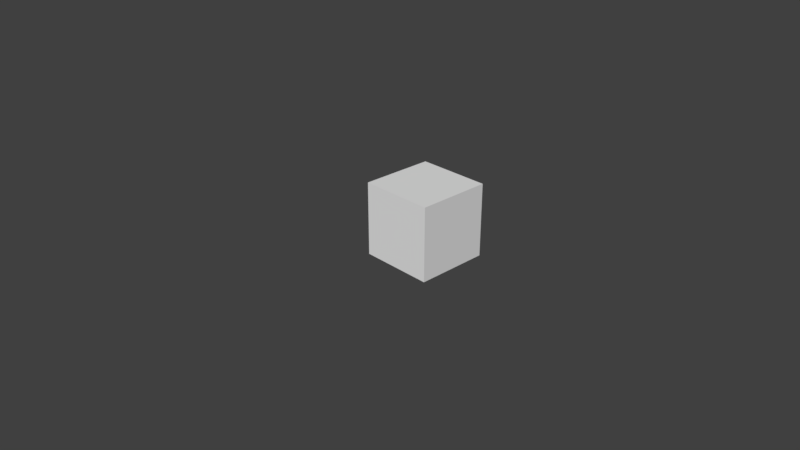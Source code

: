 # Source: cube.blend  (saved by Blender 2.79.0; exported with 4.5.12 LTS)
import bpy
from mathutils import Matrix  # noqa: F401  (used for matrix-valued properties, if any)

bpy.ops.wm.read_factory_settings(use_empty=True)
scene = bpy.context.scene
scene.name = 'Scene'

# ---- collections
col_collection_1 = bpy.data.collections.new('Collection 1'); scene.collection.children.link(col_collection_1)

# ---- materials (node trees are filled in below, after node groups)
mat_leftmaterial = bpy.data.materials.new('LeftMaterial')
mat_leftmaterial.alpha_threshold = 0.0
mat_leftmaterial.use_transparent_shadow = False
mat_leftmaterial.preview_render_type = 'CUBE'
mat_leftmaterial.roughness = 0.5
mat_leftmaterial.line_color = (0.0, 0.0, 0.0, 1.0)
mat_frontmaterial = bpy.data.materials.new('FrontMaterial')
mat_frontmaterial.alpha_threshold = 0.0
mat_frontmaterial.use_transparent_shadow = False
mat_frontmaterial.preview_render_type = 'CUBE'
mat_frontmaterial.roughness = 0.5
mat_rightmaterial = bpy.data.materials.new('RightMaterial')
mat_rightmaterial.alpha_threshold = 0.0
mat_rightmaterial.use_transparent_shadow = False
mat_rightmaterial.preview_render_type = 'CUBE'
mat_rightmaterial.roughness = 0.5
mat_backmaterial = bpy.data.materials.new('BackMaterial')
mat_backmaterial.alpha_threshold = 0.0
mat_backmaterial.use_transparent_shadow = False
mat_backmaterial.roughness = 0.5
mat_topmaterial = bpy.data.materials.new('TopMaterial')
mat_topmaterial.alpha_threshold = 0.0
mat_topmaterial.use_transparent_shadow = False
mat_topmaterial.preview_render_type = 'CUBE'
mat_topmaterial.roughness = 0.5
mat_topmaterial.line_color = (0.0, 0.0, 0.0, 1.0)
mat_bottommaterial = bpy.data.materials.new('BottomMaterial')
mat_bottommaterial.alpha_threshold = 0.0
mat_bottommaterial.use_transparent_shadow = False
mat_bottommaterial.preview_render_type = 'CUBE'
mat_bottommaterial.roughness = 0.5

# ---- material node trees

# ---- world
world_world = bpy.data.worlds.new('World'); scene.world = world_world
world_world.color = (0.05088, 0.05088, 0.05088)
world_world.use_sun_shadow = False
world_world.sun_shadow_jitter_overblur = 0.0
world_world.cycles.sampling_method = 'MANUAL'

# ---- cameras
cam_camera = bpy.data.cameras.new('Camera')
cam_camera.clip_end = 100.0
cam_camera.lens = 35.0
cam_camera.sensor_width = 32.0
cam_camera.sensor_height = 18.0
cam_camera.ortho_scale = 7.314
cam_camera.dof.focus_distance = 0.0
cam_camera.dof.aperture_fstop = 128.0

# ---- meshes
me_cube = bpy.data.meshes.new('Cube')
me_cube.from_pydata([(0.0, 1.0, 2.98e-08), (1.0, 1.0, 2.98e-08), (1.0, -5.96e-08, 2.98e-08), (-4.172e-07, 3.576e-07, 2.98e-08), (4.768e-07, 1.0, 1.0), (1.0, 1.0, 1.0), (1.0, -2.98e-07, 1.0), (-2.98e-08, 1.192e-07, 1.0)], [], [(0, 1, 2, 3), (4, 7, 6, 5), (0, 4, 5, 1), (1, 5, 6, 2), (2, 6, 7, 3), (4, 0, 3, 7)])
me_cube.polygons.foreach_set('material_index', [5, 4, 2, 1, 0, 3])
_uv = me_cube.uv_layers.new(name='UVMap')
_uv.uv.foreach_set('vector', [0.9999, 0.9999, 9.998e-05, 0.9999, 9.998e-05, 9.998e-05, 0.9999, 0.0001005, 0.9999, 0.9999, 0.0001004, 0.9999, 9.998e-05, 0.0001008, 0.9999, 9.998e-05, 0.9999, 9.998e-05, 0.9999, 0.9999, 9.998e-05, 0.9999, 0.0001005, 0.0001, 0.9999, 9.998e-05, 0.9999, 0.9999, 0.0001001, 0.9999, 9.998e-05, 0.0001002, 0.9999, 9.996e-05, 0.9999, 0.9999, 0.0001002, 0.9999, 9.996e-05, 9.996e-05, 9.996e-05, 0.9999, 9.996e-05, 0.0001006, 0.9999, 9.996e-05, 0.9999, 0.9999])
me_cube.materials.append(mat_leftmaterial)
me_cube.materials.append(mat_frontmaterial)
me_cube.materials.append(mat_rightmaterial)
me_cube.materials.append(mat_backmaterial)
me_cube.materials.append(mat_topmaterial)
me_cube.materials.append(mat_bottommaterial)
me_cube.use_remesh_preserve_volume = False
me_cube.use_remesh_preserve_attributes = False
me_cube.use_mirror_vertex_groups = False
me_cube.update()

# ---- objects
ob_cube = bpy.data.objects.new('Cube', me_cube)
ob_camera = bpy.data.objects.new('Camera', cam_camera)

# ---- transforms, parenting, visibility, modifiers, constraints
ob_cube.location = (0.0, 0.0, 0.0)
ob_cube.lock_rotations_4d = False
ob_cube.empty_display_type = 'ARROWS'
ob_cube.lineart.crease_threshold = 0.0
ob_camera.location = (7.481, -6.508, 5.344)
ob_camera.rotation_euler = (1.109, 0.0, 0.8149)
ob_camera.lock_rotations_4d = False
ob_camera.empty_display_type = 'ARROWS'
ob_camera.color = (0.0, 0.0, 0.0, 0.0)
ob_camera.display_type = 'WIRE'
ob_camera.lineart.crease_threshold = 0.0

# ---- collection membership
col_collection_1.objects.link(ob_cube)
col_collection_1.objects.link(ob_camera)

# ---- scene / render settings (as saved in the file)
scene.camera = ob_camera
scene.frame_start = 1; scene.frame_end = 250; scene.frame_set(1)
scene.render.engine = 'BLENDER_EEVEE_NEXT'
scene.render.resolution_percentage = 50
scene.render.dither_intensity = 0.0
scene.cycles.use_denoising = False
scene.cycles.samples = 128
scene.cycles.sampling_pattern = 'TABULATED_SOBOL'
scene.cycles.use_adaptive_sampling = False
scene.cycles.use_light_tree = False
scene.cycles.blur_glossy = 0.0
scene.cycles.sample_clamp_indirect = 0.0
scene.view_settings.view_transform = 'Standard'
bpy.context.view_layer.update()

# ---- added for rendering (the .blend has no usable light): sun
light_auto_sun = bpy.data.lights.new('AutoSun', 'SUN')
light_auto_sun.energy = 3.0
light_auto_sun.angle = 0.0523599
ob_auto_sun = bpy.data.objects.new('AutoSun', light_auto_sun)
scene.collection.objects.link(ob_auto_sun)
ob_auto_sun.rotation_euler = (0.872665, 0.174533, 0.523599)
bpy.context.view_layer.update()
